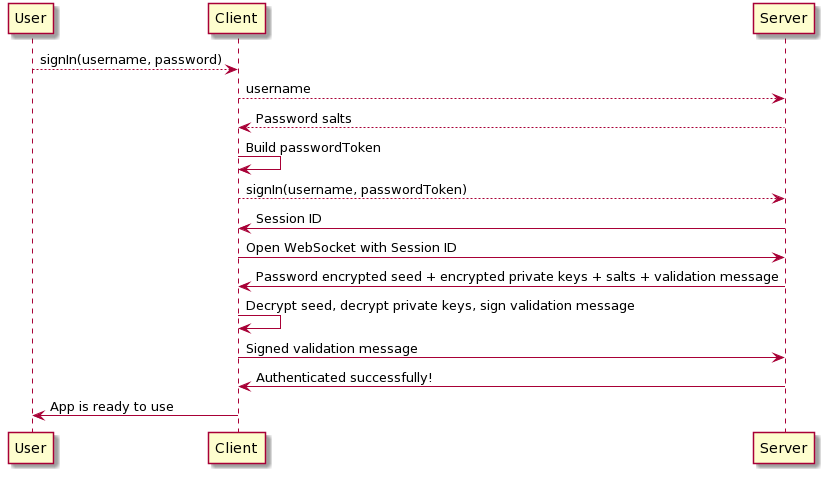

The diagram above was rendered by PlantUML. Its source (embedded in the PNG):
@startuml
User --> Client: signIn(username, password)

Client --> Server: username

Client <-- Server: Password salts

Client -> Client: Build passwordToken

Client --> Server: signIn(username, passwordToken)

Client <- Server: Session ID

Client -> Server: Open WebSocket with Session ID

Client <- Server: Password encrypted seed + encrypted private keys + salts + validation message

Client -> Client: Decrypt seed, decrypt private keys, sign validation message

Client -> Server: Signed validation message

Client <- Server: Authenticated successfully!

User <- Client: App is ready to use
@enduml